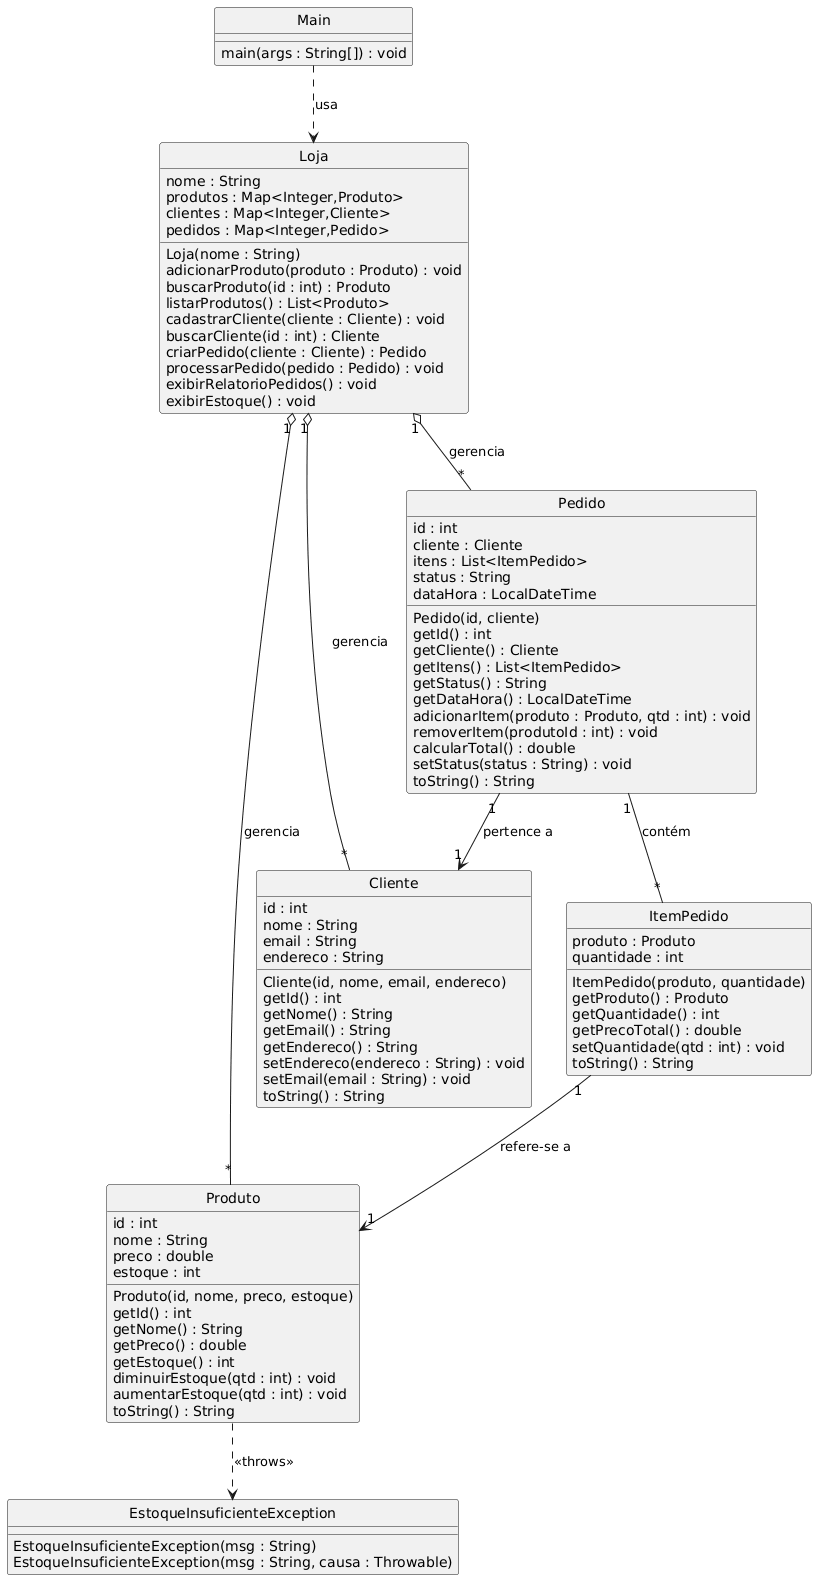

The diagram above was rendered by PlantUML. Its source (embedded in the PNG):
@startuml
' Estilo simples
skinparam classIconSize 0
skinparam classAttributeIconSize 0
hide circle

class Cliente {
    id : int
    nome : String
    email : String
    endereco : String
    Cliente(id, nome, email, endereco)
    getId() : int
    getNome() : String
    getEmail() : String
    getEndereco() : String
    setEndereco(endereco : String) : void
    setEmail(email : String) : void
    toString() : String
}

class Produto {
    id : int
    nome : String
    preco : double
    estoque : int
    Produto(id, nome, preco, estoque)
    getId() : int
    getNome() : String
    getPreco() : double
    getEstoque() : int
    diminuirEstoque(qtd : int) : void
    aumentarEstoque(qtd : int) : void
    toString() : String
}

class ItemPedido {
    produto : Produto
    quantidade : int
    ItemPedido(produto, quantidade)
    getProduto() : Produto
    getQuantidade() : int
    getPrecoTotal() : double
    setQuantidade(qtd : int) : void
    toString() : String
}

class Pedido {
    id : int
    cliente : Cliente
    itens : List<ItemPedido>
    status : String
    dataHora : LocalDateTime
    Pedido(id, cliente)
    getId() : int
    getCliente() : Cliente
    getItens() : List<ItemPedido>
    getStatus() : String
    getDataHora() : LocalDateTime
    adicionarItem(produto : Produto, qtd : int) : void
    removerItem(produtoId : int) : void
    calcularTotal() : double
    setStatus(status : String) : void
    toString() : String
}

class Loja {
    nome : String
    produtos : Map<Integer,Produto>
    clientes : Map<Integer,Cliente>
    pedidos : Map<Integer,Pedido>
    Loja(nome : String)
    adicionarProduto(produto : Produto) : void
    buscarProduto(id : int) : Produto
    listarProdutos() : List<Produto>
    cadastrarCliente(cliente : Cliente) : void
    buscarCliente(id : int) : Cliente
    criarPedido(cliente : Cliente) : Pedido
    processarPedido(pedido : Pedido) : void
    exibirRelatorioPedidos() : void
    exibirEstoque() : void
}

class EstoqueInsuficienteException {
    EstoqueInsuficienteException(msg : String)
    EstoqueInsuficienteException(msg : String, causa : Throwable)
}

class Main {
    main(args : String[]) : void
}

' Relações
Loja "1" o-- "*" Produto : gerencia
Loja "1" o-- "*" Cliente : gerencia
Loja "1" o-- "*" Pedido : gerencia
Pedido "1" --> "1" Cliente : pertence a
Pedido "1" -- "*" ItemPedido : contém
ItemPedido "1" --> "1" Produto : refere-se a
Produto ..> EstoqueInsuficienteException : <<throws>>
Main ..> Loja : usa
@enduml